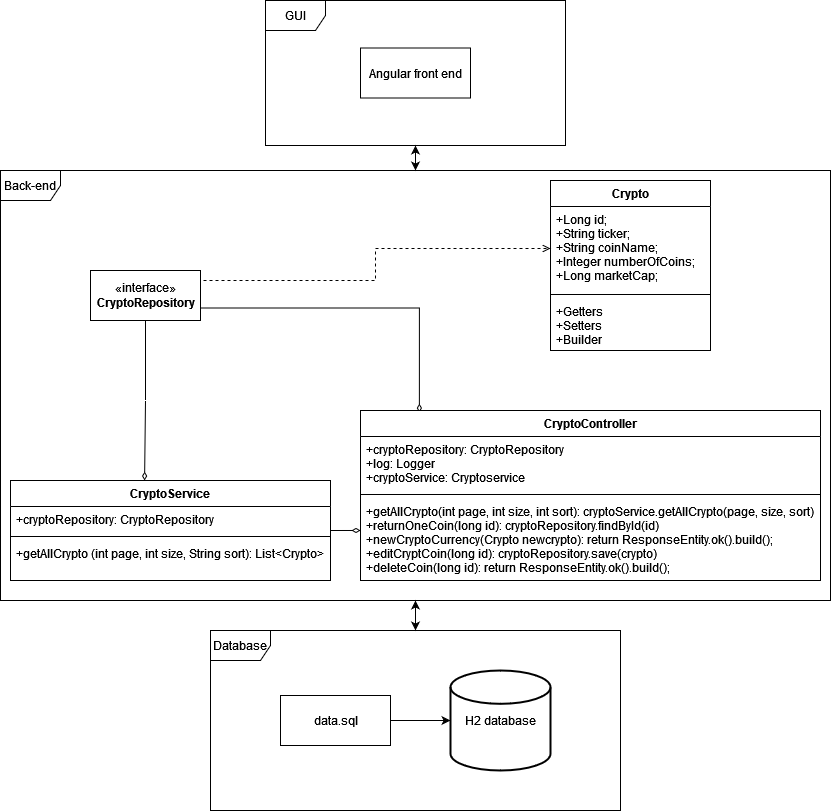

The diagram above was exported from draw.io. Its source (the exported page's mxGraphModel, read from the mxfile embedded in the PNG):
<mxGraphModel dx="466" dy="1665" grid="1" gridSize="10" guides="1" tooltips="1" connect="1" arrows="1" fold="1" page="1" pageScale="1" pageWidth="827" pageHeight="1169" math="0" shadow="0">
  <root>
    <mxCell id="0" />
    <mxCell id="1" parent="0" />
    <mxCell id="uFh_aZjpljOSbBewKjLw-25" value="Back-end" style="shape=umlFrame;whiteSpace=wrap;html=1;" parent="1" vertex="1">
      <mxGeometry x="20" y="110" width="830" height="430" as="geometry" />
    </mxCell>
    <mxCell id="uFh_aZjpljOSbBewKjLw-24" value="Database" style="shape=umlFrame;whiteSpace=wrap;html=1;" parent="1" vertex="1">
      <mxGeometry x="230" y="570" width="410" height="180" as="geometry" />
    </mxCell>
    <mxCell id="uFh_aZjpljOSbBewKjLw-27" value="" style="edgeStyle=orthogonalEdgeStyle;rounded=0;orthogonalLoop=1;jettySize=auto;html=1;startArrow=classic;startFill=1;" parent="1" source="uFh_aZjpljOSbBewKjLw-23" target="uFh_aZjpljOSbBewKjLw-25" edge="1">
      <mxGeometry relative="1" as="geometry" />
    </mxCell>
    <mxCell id="uFh_aZjpljOSbBewKjLw-23" value="GUI" style="shape=umlFrame;whiteSpace=wrap;html=1;" parent="1" vertex="1">
      <mxGeometry x="285" y="-60" width="300" height="145" as="geometry" />
    </mxCell>
    <mxCell id="H_Iy6w5bB2hp2N2duL4x-4" style="edgeStyle=orthogonalEdgeStyle;rounded=0;orthogonalLoop=1;jettySize=auto;html=1;exitX=1;exitY=0.5;exitDx=0;exitDy=0;dashed=1;endArrow=open;endFill=0;entryX=0;entryY=0.5;entryDx=0;entryDy=0;" parent="1" source="uFh_aZjpljOSbBewKjLw-1" target="uFh_aZjpljOSbBewKjLw-3" edge="1">
      <mxGeometry relative="1" as="geometry">
        <mxPoint x="470" y="235" as="targetPoint" />
        <Array as="points">
          <mxPoint x="220" y="220" />
          <mxPoint x="395" y="220" />
          <mxPoint x="395" y="188" />
        </Array>
      </mxGeometry>
    </mxCell>
    <mxCell id="H_Iy6w5bB2hp2N2duL4x-6" style="edgeStyle=orthogonalEdgeStyle;rounded=0;orthogonalLoop=1;jettySize=auto;html=1;exitX=0.5;exitY=1;exitDx=0;exitDy=0;entryX=0.419;entryY=0;entryDx=0;entryDy=0;entryPerimeter=0;endArrow=diamondThin;endFill=0;" parent="1" source="uFh_aZjpljOSbBewKjLw-1" target="uFh_aZjpljOSbBewKjLw-10" edge="1">
      <mxGeometry relative="1" as="geometry" />
    </mxCell>
    <mxCell id="H_Iy6w5bB2hp2N2duL4x-9" style="edgeStyle=orthogonalEdgeStyle;rounded=0;orthogonalLoop=1;jettySize=auto;html=1;exitX=1;exitY=0.75;exitDx=0;exitDy=0;entryX=0.128;entryY=0.012;entryDx=0;entryDy=0;entryPerimeter=0;endArrow=diamondThin;endFill=0;" parent="1" source="uFh_aZjpljOSbBewKjLw-1" target="uFh_aZjpljOSbBewKjLw-6" edge="1">
      <mxGeometry relative="1" as="geometry" />
    </mxCell>
    <mxCell id="uFh_aZjpljOSbBewKjLw-1" value="«interface»&lt;br&gt;&lt;b&gt;CryptoRepository&lt;/b&gt;" style="html=1;" parent="1" vertex="1">
      <mxGeometry x="110" y="210" width="110" height="50" as="geometry" />
    </mxCell>
    <mxCell id="uFh_aZjpljOSbBewKjLw-6" value="CryptoController" style="swimlane;fontStyle=1;align=center;verticalAlign=top;childLayout=stackLayout;horizontal=1;startSize=26;horizontalStack=0;resizeParent=1;resizeParentMax=0;resizeLast=0;collapsible=1;marginBottom=0;" parent="1" vertex="1">
      <mxGeometry x="380" y="350" width="460" height="170" as="geometry" />
    </mxCell>
    <mxCell id="uFh_aZjpljOSbBewKjLw-7" value="+cryptoRepository: CryptoRepository&#10;+log: Logger&#10;+cryptoService: Cryptoservice&#10;" style="text;strokeColor=none;fillColor=none;align=left;verticalAlign=top;spacingLeft=4;spacingRight=4;overflow=hidden;rotatable=0;points=[[0,0.5],[1,0.5]];portConstraint=eastwest;" parent="uFh_aZjpljOSbBewKjLw-6" vertex="1">
      <mxGeometry y="26" width="460" height="54" as="geometry" />
    </mxCell>
    <mxCell id="uFh_aZjpljOSbBewKjLw-8" value="" style="line;strokeWidth=1;fillColor=none;align=left;verticalAlign=middle;spacingTop=-1;spacingLeft=3;spacingRight=3;rotatable=0;labelPosition=right;points=[];portConstraint=eastwest;" parent="uFh_aZjpljOSbBewKjLw-6" vertex="1">
      <mxGeometry y="80" width="460" height="8" as="geometry" />
    </mxCell>
    <mxCell id="uFh_aZjpljOSbBewKjLw-9" value="+getAllCrypto(int page, int size, int sort): cryptoService.getAllCrypto(page, size, sort)&#10;+returnOneCoin(long id): cryptoRepository.findById(id)&#10;+newCryptoCurrency(Crypto newcrypto): return ResponseEntity.ok().build();&#10;+editCryptCoin(long id): cryptoRepository.save(crypto)&#10;+deleteCoin(long id): return ResponseEntity.ok().build();" style="text;strokeColor=none;fillColor=none;align=left;verticalAlign=top;spacingLeft=4;spacingRight=4;overflow=hidden;rotatable=0;points=[[0,0.5],[1,0.5]];portConstraint=eastwest;" parent="uFh_aZjpljOSbBewKjLw-6" vertex="1">
      <mxGeometry y="88" width="460" height="82" as="geometry" />
    </mxCell>
    <mxCell id="H_Iy6w5bB2hp2N2duL4x-7" style="edgeStyle=orthogonalEdgeStyle;rounded=0;orthogonalLoop=1;jettySize=auto;html=1;exitX=1;exitY=0.5;exitDx=0;exitDy=0;entryX=0;entryY=0.39;entryDx=0;entryDy=0;entryPerimeter=0;endArrow=diamondThin;endFill=0;" parent="1" source="uFh_aZjpljOSbBewKjLw-10" target="uFh_aZjpljOSbBewKjLw-9" edge="1">
      <mxGeometry relative="1" as="geometry" />
    </mxCell>
    <mxCell id="uFh_aZjpljOSbBewKjLw-10" value="CryptoService" style="swimlane;fontStyle=1;align=center;verticalAlign=top;childLayout=stackLayout;horizontal=1;startSize=26;horizontalStack=0;resizeParent=1;resizeParentMax=0;resizeLast=0;collapsible=1;marginBottom=0;" parent="1" vertex="1">
      <mxGeometry x="30" y="420" width="320" height="100" as="geometry" />
    </mxCell>
    <mxCell id="uFh_aZjpljOSbBewKjLw-11" value="+cryptoRepository: CryptoRepository" style="text;strokeColor=none;fillColor=none;align=left;verticalAlign=top;spacingLeft=4;spacingRight=4;overflow=hidden;rotatable=0;points=[[0,0.5],[1,0.5]];portConstraint=eastwest;" parent="uFh_aZjpljOSbBewKjLw-10" vertex="1">
      <mxGeometry y="26" width="320" height="26" as="geometry" />
    </mxCell>
    <mxCell id="uFh_aZjpljOSbBewKjLw-12" value="" style="line;strokeWidth=1;fillColor=none;align=left;verticalAlign=middle;spacingTop=-1;spacingLeft=3;spacingRight=3;rotatable=0;labelPosition=right;points=[];portConstraint=eastwest;" parent="uFh_aZjpljOSbBewKjLw-10" vertex="1">
      <mxGeometry y="52" width="320" height="8" as="geometry" />
    </mxCell>
    <mxCell id="uFh_aZjpljOSbBewKjLw-13" value="+getAllCrypto (int page, int size, String sort): List&lt;Crypto&gt;&#10; " style="text;strokeColor=none;fillColor=none;align=left;verticalAlign=top;spacingLeft=4;spacingRight=4;overflow=hidden;rotatable=0;points=[[0,0.5],[1,0.5]];portConstraint=eastwest;" parent="uFh_aZjpljOSbBewKjLw-10" vertex="1">
      <mxGeometry y="60" width="320" height="40" as="geometry" />
    </mxCell>
    <mxCell id="uFh_aZjpljOSbBewKjLw-20" value="" style="edgeStyle=orthogonalEdgeStyle;rounded=0;orthogonalLoop=1;jettySize=auto;html=1;" parent="1" source="uFh_aZjpljOSbBewKjLw-18" target="uFh_aZjpljOSbBewKjLw-19" edge="1">
      <mxGeometry relative="1" as="geometry" />
    </mxCell>
    <mxCell id="uFh_aZjpljOSbBewKjLw-18" value="data.sql" style="html=1;" parent="1" vertex="1">
      <mxGeometry x="300" y="635" width="110" height="50" as="geometry" />
    </mxCell>
    <mxCell id="uFh_aZjpljOSbBewKjLw-19" value="H2 database" style="strokeWidth=2;html=1;shape=mxgraph.flowchart.database;whiteSpace=wrap;" parent="1" vertex="1">
      <mxGeometry x="470" y="610" width="100" height="100" as="geometry" />
    </mxCell>
    <mxCell id="uFh_aZjpljOSbBewKjLw-22" value="Angular front end" style="html=1;" parent="1" vertex="1">
      <mxGeometry x="380" y="-12.5" width="110" height="50" as="geometry" />
    </mxCell>
    <mxCell id="uFh_aZjpljOSbBewKjLw-28" value="" style="edgeStyle=orthogonalEdgeStyle;rounded=0;orthogonalLoop=1;jettySize=auto;html=1;startArrow=classic;startFill=1;" parent="1" source="uFh_aZjpljOSbBewKjLw-24" target="uFh_aZjpljOSbBewKjLw-25" edge="1">
      <mxGeometry relative="1" as="geometry" />
    </mxCell>
    <mxCell id="uFh_aZjpljOSbBewKjLw-2" value="Crypto" style="swimlane;fontStyle=1;align=center;verticalAlign=top;childLayout=stackLayout;horizontal=1;startSize=26;horizontalStack=0;resizeParent=1;resizeParentMax=0;resizeLast=0;collapsible=1;marginBottom=0;" parent="1" vertex="1">
      <mxGeometry x="570" y="120" width="160" height="170" as="geometry" />
    </mxCell>
    <mxCell id="uFh_aZjpljOSbBewKjLw-3" value="+Long id;&#10;+String ticker;&#10;+String coinName;&#10;+Integer numberOfCoins;&#10;+Long marketCap;" style="text;strokeColor=none;fillColor=none;align=left;verticalAlign=top;spacingLeft=4;spacingRight=4;overflow=hidden;rotatable=0;points=[[0,0.5],[1,0.5]];portConstraint=eastwest;" parent="uFh_aZjpljOSbBewKjLw-2" vertex="1">
      <mxGeometry y="26" width="160" height="84" as="geometry" />
    </mxCell>
    <mxCell id="uFh_aZjpljOSbBewKjLw-4" value="" style="line;strokeWidth=1;fillColor=none;align=left;verticalAlign=middle;spacingTop=-1;spacingLeft=3;spacingRight=3;rotatable=0;labelPosition=right;points=[];portConstraint=eastwest;" parent="uFh_aZjpljOSbBewKjLw-2" vertex="1">
      <mxGeometry y="110" width="160" height="8" as="geometry" />
    </mxCell>
    <mxCell id="uFh_aZjpljOSbBewKjLw-5" value="+Getters&#10;+Setters&#10;+Builder&#10;" style="text;strokeColor=none;fillColor=none;align=left;verticalAlign=top;spacingLeft=4;spacingRight=4;overflow=hidden;rotatable=0;points=[[0,0.5],[1,0.5]];portConstraint=eastwest;" parent="uFh_aZjpljOSbBewKjLw-2" vertex="1">
      <mxGeometry y="118" width="160" height="52" as="geometry" />
    </mxCell>
  </root>
</mxGraphModel>